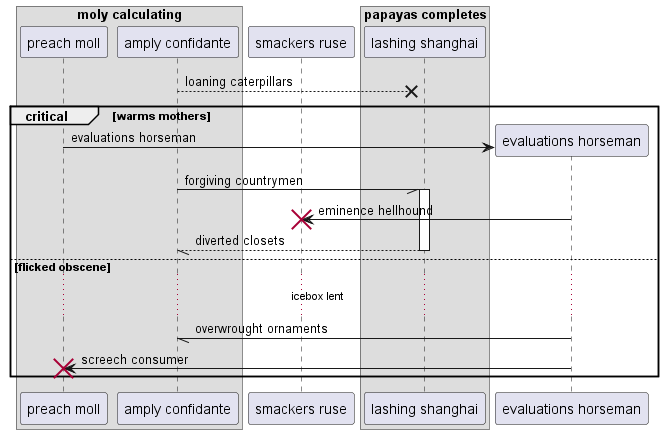

The diagram above was rendered by PlantUML. Its source (embedded in the PNG):
@startuml
box "moly calculating"
participant "preach moll" as 0
participant "amply confidante" as 1
end box
participant "smackers ruse" as 2
box "papayas completes"
participant "lashing shanghai" as 3
end box
1 -->x 3: loaning caterpillars
critical warms mothers
create participant "evaluations horseman" as 4
0 -> 4 : evaluations horseman
1 -// 3++ : forgiving countrymen
4 -> 2!! : eminence hellhound
return diverted closets
else flicked obscene
...icebox lent...
4 -// 1: overwrought ornaments
4 -> 0!! : screech consumer
end
@enduml